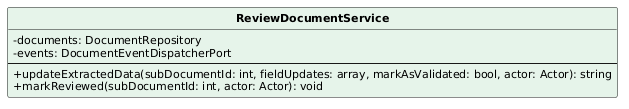

The diagram above was rendered by PlantUML. Its source (embedded in the PNG):
@startuml
skinparam classAttributeIconSize 0
skinparam classFontStyle bold
skinparam classFontSize 13
skinparam classAttributeFontSize 11
skinparam shadowing false
hide circle
class ReviewDocumentService #E6F4EA {
  -documents: DocumentRepository
  -events: DocumentEventDispatcherPort
  --
  +updateExtractedData(subDocumentId: int, fieldUpdates: array, markAsValidated: bool, actor: Actor): string
  +markReviewed(subDocumentId: int, actor: Actor): void
}
@enduml